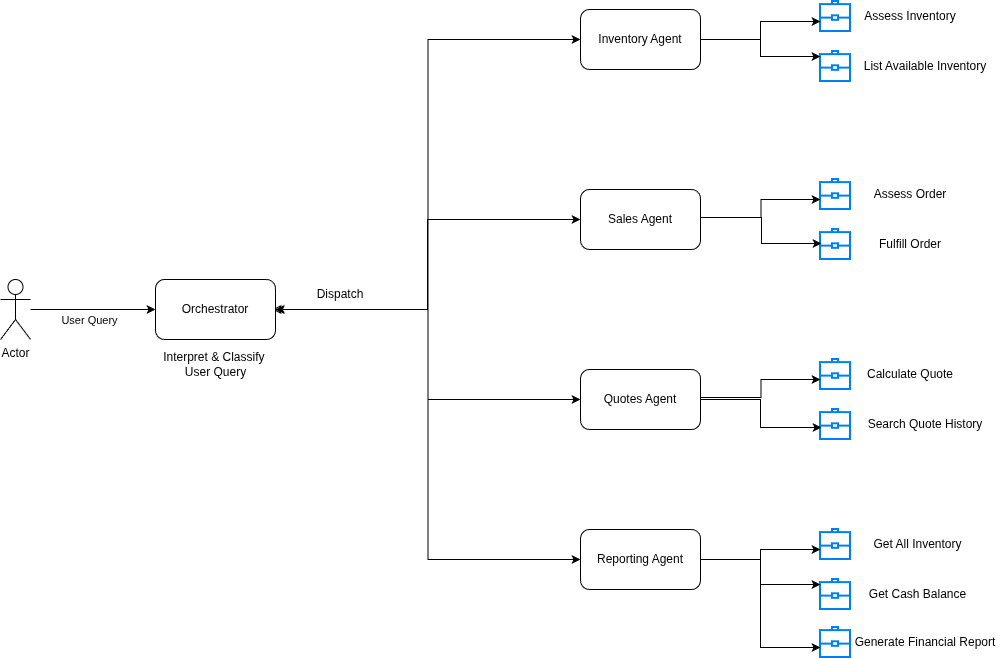

The diagram above was exported from draw.io. Its source (the exported page's mxGraphModel, read from the mxfile embedded in the PNG):
<mxGraphModel dx="1352" dy="804" grid="0" gridSize="10" guides="1" tooltips="1" connect="1" arrows="1" fold="1" page="0" pageScale="1" pageWidth="827" pageHeight="1169" background="light-dark(#FFFFFF,#FFFFFF)" math="0" shadow="0">
  <root>
    <mxCell id="0" />
    <mxCell id="1" parent="0" />
    <mxCell id="NANC5v11iFwUVvaPiNh--6" edge="1" parent="1" source="NANC5v11iFwUVvaPiNh--1" style="edgeStyle=orthogonalEdgeStyle;rounded=0;orthogonalLoop=1;jettySize=auto;html=1;entryX=0;entryY=0.5;entryDx=0;entryDy=0;startArrow=classicThin;startFill=1;fontColor=light-dark(#000000,#000000);labelBackgroundColor=light-dark(#FFFFFF,#FFFFFF);strokeColor=light-dark(#000000,#000000);" target="NANC5v11iFwUVvaPiNh--5" value="">
      <mxGeometry relative="1" as="geometry" />
    </mxCell>
    <mxCell id="NANC5v11iFwUVvaPiNh--7" edge="1" parent="1" style="edgeStyle=orthogonalEdgeStyle;rounded=0;orthogonalLoop=1;jettySize=auto;html=1;startArrow=classic;startFill=0;entryX=0;entryY=0.5;entryDx=0;entryDy=0;fontColor=light-dark(#000000,#000000);labelBackgroundColor=light-dark(#FFFFFF,#FFFFFF);strokeColor=light-dark(#000000,#000000);" target="NANC5v11iFwUVvaPiNh--8">
      <mxGeometry relative="1" as="geometry">
        <Array as="points">
          <mxPoint x="447" y="320" />
          <mxPoint x="447" y="230" />
        </Array>
        <mxPoint x="292" y="320" as="sourcePoint" />
        <mxPoint x="597" y="230" as="targetPoint" />
      </mxGeometry>
    </mxCell>
    <mxCell id="NANC5v11iFwUVvaPiNh--11" edge="1" parent="1" source="NANC5v11iFwUVvaPiNh--1" style="edgeStyle=orthogonalEdgeStyle;rounded=0;orthogonalLoop=1;jettySize=auto;html=1;entryX=0;entryY=0.5;entryDx=0;entryDy=0;startArrow=openThin;startFill=0;fontColor=light-dark(#000000,#000000);labelBackgroundColor=light-dark(#FFFFFF,#FFFFFF);strokeColor=light-dark(#000000,#000000);" target="NANC5v11iFwUVvaPiNh--10">
      <mxGeometry relative="1" as="geometry" />
    </mxCell>
    <mxCell id="NANC5v11iFwUVvaPiNh--1" parent="1" style="rounded=1;whiteSpace=wrap;html=1;fontColor=light-dark(#000000,#000000);labelBackgroundColor=none;fillColor=light-dark(#FFFFFF,#666666);" value="Orchestrator" vertex="1">
      <mxGeometry height="60" width="120" x="175" y="290" as="geometry" />
    </mxCell>
    <mxCell id="NANC5v11iFwUVvaPiNh--3" edge="1" parent="1" source="NANC5v11iFwUVvaPiNh--2" style="edgeStyle=orthogonalEdgeStyle;rounded=0;orthogonalLoop=1;jettySize=auto;html=1;entryX=0;entryY=0.5;entryDx=0;entryDy=0;fontColor=light-dark(#000000,#000000);labelBackgroundColor=light-dark(#FFFFFF,#FFFFFF);strokeColor=light-dark(#000000,#000000);" target="NANC5v11iFwUVvaPiNh--1">
      <mxGeometry relative="1" as="geometry" />
    </mxCell>
    <mxCell id="NANC5v11iFwUVvaPiNh--4" connectable="0" parent="NANC5v11iFwUVvaPiNh--3" style="edgeLabel;html=1;align=center;verticalAlign=middle;resizable=0;points=[];fontColor=light-dark(#000000,#000000);labelBackgroundColor=light-dark(#FFFFFF,#FFFFFF);" value="User Query" vertex="1">
      <mxGeometry relative="1" x="-0.2615" y="-3" as="geometry">
        <mxPoint x="12" y="7" as="offset" />
      </mxGeometry>
    </mxCell>
    <mxCell id="NANC5v11iFwUVvaPiNh--2" parent="1" style="shape=umlActor;verticalLabelPosition=bottom;verticalAlign=top;html=1;outlineConnect=0;fontColor=light-dark(#000000,#000000);labelBackgroundColor=light-dark(#FFFFFF,#FFFFFF);strokeColor=light-dark(#000000,#000000);" value="Actor" vertex="1">
      <mxGeometry height="60" width="30" x="20" y="290" as="geometry" />
    </mxCell>
    <mxCell id="NANC5v11iFwUVvaPiNh--5" parent="1" style="whiteSpace=wrap;html=1;rounded=1;fontColor=light-dark(#000000,#000000);labelBackgroundColor=none;fillColor=light-dark(#FFFFFF,#666666);" value="Inventory Agent" vertex="1">
      <mxGeometry height="60" width="120" x="600" y="20" as="geometry" />
    </mxCell>
    <mxCell id="NANC5v11iFwUVvaPiNh--8" parent="1" style="whiteSpace=wrap;html=1;rounded=1;fontColor=light-dark(#000000,#000000);labelBackgroundColor=none;fillColor=light-dark(#FFFFFF,#666666);" value="Sales Agent" vertex="1">
      <mxGeometry height="60" width="120" x="600" y="200" as="geometry" />
    </mxCell>
    <mxCell id="NANC5v11iFwUVvaPiNh--10" parent="1" style="whiteSpace=wrap;html=1;rounded=1;fontColor=light-dark(#000000,#000000);labelBackgroundColor=none;fillColor=light-dark(#FFFFFF,#666666);" value="Quotes Agent" vertex="1">
      <mxGeometry height="60" width="120" x="600" y="380" as="geometry" />
    </mxCell>
    <mxCell id="j-24-Z7Lc2VIt4pvNqa7-1" parent="1" style="whiteSpace=wrap;html=1;rounded=1;fontColor=light-dark(#000000,#000000);labelBackgroundColor=none;fillColor=light-dark(#FFFFFF,#666666);" value="Reporting Agent" vertex="1">
      <mxGeometry height="60" width="120" x="600" y="540" as="geometry" />
    </mxCell>
    <mxCell id="j-24-Z7Lc2VIt4pvNqa7-6" edge="1" parent="1" source="j-24-Z7Lc2VIt4pvNqa7-1" style="edgeStyle=orthogonalEdgeStyle;rounded=0;orthogonalLoop=1;jettySize=auto;html=1;startArrow=classic;startFill=1;entryX=1;entryY=0.5;entryDx=0;entryDy=0;fontColor=light-dark(#000000,#000000);labelBackgroundColor=light-dark(#FFFFFF,#FFFFFF);strokeColor=light-dark(#000000,#000000);" target="NANC5v11iFwUVvaPiNh--1" value="">
      <mxGeometry relative="1" as="geometry">
        <mxPoint x="600" y="570" as="sourcePoint" />
        <mxPoint x="370" y="520" as="targetPoint" />
      </mxGeometry>
    </mxCell>
    <mxCell id="j-24-Z7Lc2VIt4pvNqa7-3" parent="1" style="text;html=1;whiteSpace=wrap;strokeColor=none;fillColor=none;align=center;verticalAlign=middle;rounded=0;fontColor=light-dark(#000000,#000000);labelBackgroundColor=light-dark(#FFFFFF,#FFFFFF);" value="Interpret &amp;amp; Classify&amp;nbsp;&lt;div&gt;User Query&lt;/div&gt;" vertex="1">
      <mxGeometry height="50" width="135" x="167.5" y="350" as="geometry" />
    </mxCell>
    <mxCell id="j-24-Z7Lc2VIt4pvNqa7-4" parent="1" style="text;html=1;whiteSpace=wrap;strokeColor=none;fillColor=none;align=center;verticalAlign=middle;rounded=0;fontColor=light-dark(#000000,#000000);labelBackgroundColor=light-dark(#FFFFFF,#FFFFFF);" value="Dispatch" vertex="1">
      <mxGeometry height="30" width="60" x="330" y="290" as="geometry" />
    </mxCell>
    <mxCell id="j-24-Z7Lc2VIt4pvNqa7-7" parent="1" style="html=1;verticalLabelPosition=bottom;align=center;labelBackgroundColor=light-dark(#FFFFFF,#FFFFFF);verticalAlign=top;strokeWidth=2;strokeColor=#0080F0;shadow=0;dashed=0;shape=mxgraph.ios7.icons.briefcase;fontColor=light-dark(#000000,#000000);" value="" vertex="1">
      <mxGeometry height="30" width="30" x="840" y="12" as="geometry" />
    </mxCell>
    <mxCell id="j-24-Z7Lc2VIt4pvNqa7-10" parent="1" style="text;html=1;whiteSpace=wrap;strokeColor=none;fillColor=none;align=center;verticalAlign=middle;rounded=0;fontColor=light-dark(#000000,#000000);labelBackgroundColor=light-dark(#FFFFFF,#FFFFFF);" value="Assess Inventory" vertex="1">
      <mxGeometry height="30" width="120" x="870" y="12" as="geometry" />
    </mxCell>
    <mxCell id="j-24-Z7Lc2VIt4pvNqa7-11" parent="1" style="text;html=1;whiteSpace=wrap;strokeColor=none;fillColor=none;align=center;verticalAlign=middle;rounded=0;fontColor=light-dark(#000000,#000000);labelBackgroundColor=light-dark(#FFFFFF,#FFFFFF);" value="List Available Inventory" vertex="1">
      <mxGeometry height="30" width="150" x="870" y="62" as="geometry" />
    </mxCell>
    <mxCell id="j-24-Z7Lc2VIt4pvNqa7-12" parent="1" style="html=1;verticalLabelPosition=bottom;align=center;labelBackgroundColor=light-dark(#FFFFFF,#FFFFFF);verticalAlign=top;strokeWidth=2;strokeColor=#0080F0;shadow=0;dashed=0;shape=mxgraph.ios7.icons.briefcase;fontColor=light-dark(#000000,#000000);" value="" vertex="1">
      <mxGeometry height="30" width="30" x="840" y="62" as="geometry" />
    </mxCell>
    <mxCell id="j-24-Z7Lc2VIt4pvNqa7-13" edge="1" parent="1" source="NANC5v11iFwUVvaPiNh--5" style="edgeStyle=orthogonalEdgeStyle;rounded=0;orthogonalLoop=1;jettySize=auto;html=1;entryX=0;entryY=0.667;entryDx=0;entryDy=0;entryPerimeter=0;fontColor=light-dark(#000000,#000000);labelBackgroundColor=light-dark(#FFFFFF,#FFFFFF);strokeColor=light-dark(#000000,#000000);" target="j-24-Z7Lc2VIt4pvNqa7-7">
      <mxGeometry relative="1" as="geometry" />
    </mxCell>
    <mxCell id="j-24-Z7Lc2VIt4pvNqa7-14" edge="1" parent="1" source="NANC5v11iFwUVvaPiNh--5" style="edgeStyle=orthogonalEdgeStyle;rounded=0;orthogonalLoop=1;jettySize=auto;html=1;fontColor=light-dark(#000000,#000000);labelBackgroundColor=light-dark(#FFFFFF,#FFFFFF);strokeColor=light-dark(#000000,#000000);">
      <mxGeometry relative="1" as="geometry">
        <mxPoint x="840" y="67.01" as="targetPoint" />
      </mxGeometry>
    </mxCell>
    <mxCell id="j-24-Z7Lc2VIt4pvNqa7-15" parent="1" style="html=1;verticalLabelPosition=bottom;align=center;labelBackgroundColor=light-dark(#FFFFFF,#FFFFFF);verticalAlign=top;strokeWidth=2;strokeColor=#0080F0;shadow=0;dashed=0;shape=mxgraph.ios7.icons.briefcase;fontColor=light-dark(#000000,#000000);" value="" vertex="1">
      <mxGeometry height="30" width="30" x="840" y="190" as="geometry" />
    </mxCell>
    <mxCell id="j-24-Z7Lc2VIt4pvNqa7-16" parent="1" style="text;html=1;whiteSpace=wrap;strokeColor=none;fillColor=none;align=center;verticalAlign=middle;rounded=0;fontColor=light-dark(#000000,#000000);labelBackgroundColor=light-dark(#FFFFFF,#FFFFFF);" value="Assess Order" vertex="1">
      <mxGeometry height="30" width="120" x="870" y="190" as="geometry" />
    </mxCell>
    <mxCell id="j-24-Z7Lc2VIt4pvNqa7-17" parent="1" style="text;html=1;whiteSpace=wrap;strokeColor=none;fillColor=none;align=center;verticalAlign=middle;rounded=0;fontColor=light-dark(#000000,#000000);labelBackgroundColor=light-dark(#FFFFFF,#FFFFFF);" value="Fulfill Order" vertex="1">
      <mxGeometry height="30" width="120" x="870" y="240" as="geometry" />
    </mxCell>
    <mxCell id="j-24-Z7Lc2VIt4pvNqa7-18" parent="1" style="html=1;verticalLabelPosition=bottom;align=center;labelBackgroundColor=light-dark(#FFFFFF,#FFFFFF);verticalAlign=top;strokeWidth=2;strokeColor=#0080F0;shadow=0;dashed=0;shape=mxgraph.ios7.icons.briefcase;fontColor=light-dark(#000000,#000000);" value="" vertex="1">
      <mxGeometry height="30" width="30" x="840" y="240" as="geometry" />
    </mxCell>
    <mxCell id="j-24-Z7Lc2VIt4pvNqa7-19" edge="1" parent="1" style="edgeStyle=orthogonalEdgeStyle;rounded=0;orthogonalLoop=1;jettySize=auto;html=1;entryX=0;entryY=0.667;entryDx=0;entryDy=0;entryPerimeter=0;fontColor=light-dark(#000000,#000000);labelBackgroundColor=light-dark(#FFFFFF,#FFFFFF);strokeColor=light-dark(#000000,#000000);" target="j-24-Z7Lc2VIt4pvNqa7-15">
      <mxGeometry relative="1" as="geometry">
        <mxPoint x="720" y="228" as="sourcePoint" />
      </mxGeometry>
    </mxCell>
    <mxCell id="j-24-Z7Lc2VIt4pvNqa7-20" edge="1" parent="1" style="edgeStyle=orthogonalEdgeStyle;rounded=0;orthogonalLoop=1;jettySize=auto;html=1;entryX=-0.033;entryY=0.533;entryDx=0;entryDy=0;entryPerimeter=0;exitX=1;exitY=0.5;exitDx=0;exitDy=0;fontColor=light-dark(#000000,#000000);labelBackgroundColor=light-dark(#FFFFFF,#FFFFFF);strokeColor=light-dark(#000000,#000000);">
      <mxGeometry relative="1" as="geometry">
        <Array as="points">
          <mxPoint x="781" y="228" />
          <mxPoint x="781" y="254" />
        </Array>
        <mxPoint x="722" y="228" as="sourcePoint" />
        <mxPoint x="841.0100000000002" y="253.99" as="targetPoint" />
      </mxGeometry>
    </mxCell>
    <mxCell id="j-24-Z7Lc2VIt4pvNqa7-21" parent="1" style="html=1;verticalLabelPosition=bottom;align=center;labelBackgroundColor=light-dark(#FFFFFF,#FFFFFF);verticalAlign=top;strokeWidth=2;strokeColor=#0080F0;shadow=0;dashed=0;shape=mxgraph.ios7.icons.briefcase;fontColor=light-dark(#000000,#000000);" value="" vertex="1">
      <mxGeometry height="30" width="30" x="840" y="370" as="geometry" />
    </mxCell>
    <mxCell id="j-24-Z7Lc2VIt4pvNqa7-22" parent="1" style="text;html=1;whiteSpace=wrap;strokeColor=none;fillColor=none;align=center;verticalAlign=middle;rounded=0;fontColor=light-dark(#000000,#000000);labelBackgroundColor=light-dark(#FFFFFF,#FFFFFF);" value="Calculate Quote" vertex="1">
      <mxGeometry height="30" width="120" x="870" y="370" as="geometry" />
    </mxCell>
    <mxCell id="j-24-Z7Lc2VIt4pvNqa7-23" parent="1" style="text;html=1;whiteSpace=wrap;strokeColor=none;fillColor=none;align=center;verticalAlign=middle;rounded=0;fontColor=light-dark(#000000,#000000);labelBackgroundColor=light-dark(#FFFFFF,#FFFFFF);" value="Search Quote History" vertex="1">
      <mxGeometry height="30" width="150" x="870" y="420" as="geometry" />
    </mxCell>
    <mxCell id="j-24-Z7Lc2VIt4pvNqa7-24" parent="1" style="html=1;verticalLabelPosition=bottom;align=center;labelBackgroundColor=light-dark(#FFFFFF,#FFFFFF);verticalAlign=top;strokeWidth=2;strokeColor=#0080F0;shadow=0;dashed=0;shape=mxgraph.ios7.icons.briefcase;fontColor=light-dark(#000000,#000000);" value="" vertex="1">
      <mxGeometry height="30" width="30" x="840" y="420" as="geometry" />
    </mxCell>
    <mxCell id="j-24-Z7Lc2VIt4pvNqa7-25" edge="1" parent="1" style="edgeStyle=orthogonalEdgeStyle;rounded=0;orthogonalLoop=1;jettySize=auto;html=1;entryX=0;entryY=0.667;entryDx=0;entryDy=0;entryPerimeter=0;fontColor=light-dark(#000000,#000000);labelBackgroundColor=light-dark(#FFFFFF,#FFFFFF);strokeColor=light-dark(#000000,#000000);" target="j-24-Z7Lc2VIt4pvNqa7-21">
      <mxGeometry relative="1" as="geometry">
        <mxPoint x="720" y="408" as="sourcePoint" />
      </mxGeometry>
    </mxCell>
    <mxCell id="j-24-Z7Lc2VIt4pvNqa7-26" edge="1" parent="1" source="NANC5v11iFwUVvaPiNh--10" style="edgeStyle=orthogonalEdgeStyle;rounded=0;orthogonalLoop=1;jettySize=auto;html=1;entryX=0.033;entryY=0.6;entryDx=0;entryDy=0;entryPerimeter=0;exitX=1;exitY=0.5;exitDx=0;exitDy=0;fontColor=light-dark(#000000,#000000);labelBackgroundColor=light-dark(#FFFFFF,#FFFFFF);strokeColor=light-dark(#000000,#000000);" target="j-24-Z7Lc2VIt4pvNqa7-24">
      <mxGeometry relative="1" as="geometry">
        <mxPoint x="720" y="408" as="sourcePoint" />
        <mxPoint x="840" y="425.01" as="targetPoint" />
      </mxGeometry>
    </mxCell>
    <mxCell id="j-24-Z7Lc2VIt4pvNqa7-27" parent="1" style="html=1;verticalLabelPosition=bottom;align=center;labelBackgroundColor=light-dark(#FFFFFF,#FFFFFF);verticalAlign=top;strokeWidth=2;strokeColor=#0080F0;shadow=0;dashed=0;shape=mxgraph.ios7.icons.briefcase;fontColor=light-dark(#000000,#000000);" value="" vertex="1">
      <mxGeometry height="30" width="30" x="840" y="540" as="geometry" />
    </mxCell>
    <mxCell id="j-24-Z7Lc2VIt4pvNqa7-28" parent="1" style="text;html=1;whiteSpace=wrap;strokeColor=none;fillColor=none;align=center;verticalAlign=middle;rounded=0;fontColor=light-dark(#000000,#000000);labelBackgroundColor=light-dark(#FFFFFF,#FFFFFF);" value="Get All Inventory" vertex="1">
      <mxGeometry height="30" width="135" x="870" y="540" as="geometry" />
    </mxCell>
    <mxCell id="j-24-Z7Lc2VIt4pvNqa7-29" parent="1" style="text;html=1;whiteSpace=wrap;strokeColor=none;fillColor=none;align=center;verticalAlign=middle;rounded=0;fontColor=light-dark(#000000,#000000);labelBackgroundColor=light-dark(#FFFFFF,#FFFFFF);" value="Get Cash Balance" vertex="1">
      <mxGeometry height="30" width="135" x="870" y="590" as="geometry" />
    </mxCell>
    <mxCell id="j-24-Z7Lc2VIt4pvNqa7-30" parent="1" style="html=1;verticalLabelPosition=bottom;align=center;labelBackgroundColor=light-dark(#FFFFFF,#FFFFFF);verticalAlign=top;strokeWidth=2;strokeColor=#0080F0;shadow=0;dashed=0;shape=mxgraph.ios7.icons.briefcase;fontColor=light-dark(#000000,#000000);" value="" vertex="1">
      <mxGeometry height="30" width="30" x="840" y="590" as="geometry" />
    </mxCell>
    <mxCell id="j-24-Z7Lc2VIt4pvNqa7-31" edge="1" parent="1" source="j-24-Z7Lc2VIt4pvNqa7-1" style="edgeStyle=orthogonalEdgeStyle;rounded=0;orthogonalLoop=1;jettySize=auto;html=1;entryX=0;entryY=0.667;entryDx=0;entryDy=0;entryPerimeter=0;exitX=1;exitY=0.5;exitDx=0;exitDy=0;fontColor=light-dark(#000000,#000000);labelBackgroundColor=light-dark(#FFFFFF,#FFFFFF);strokeColor=light-dark(#000000,#000000);" target="j-24-Z7Lc2VIt4pvNqa7-27">
      <mxGeometry relative="1" as="geometry">
        <mxPoint x="720" y="578" as="sourcePoint" />
      </mxGeometry>
    </mxCell>
    <mxCell id="j-24-Z7Lc2VIt4pvNqa7-32" edge="1" parent="1" source="j-24-Z7Lc2VIt4pvNqa7-1" style="edgeStyle=orthogonalEdgeStyle;rounded=0;orthogonalLoop=1;jettySize=auto;html=1;exitX=1;exitY=0.5;exitDx=0;exitDy=0;fontColor=light-dark(#000000,#000000);labelBackgroundColor=light-dark(#FFFFFF,#FFFFFF);strokeColor=light-dark(#000000,#000000);">
      <mxGeometry relative="1" as="geometry">
        <mxPoint x="720" y="578" as="sourcePoint" />
        <mxPoint x="840" y="595.01" as="targetPoint" />
      </mxGeometry>
    </mxCell>
    <mxCell id="j-24-Z7Lc2VIt4pvNqa7-33" parent="1" style="text;html=1;whiteSpace=wrap;strokeColor=none;fillColor=none;align=center;verticalAlign=middle;rounded=0;fontColor=light-dark(#000000,#000000);labelBackgroundColor=light-dark(#FFFFFF,#FFFFFF);" value="Generate Financial Report" vertex="1">
      <mxGeometry height="30" width="150" x="870" y="638" as="geometry" />
    </mxCell>
    <mxCell id="j-24-Z7Lc2VIt4pvNqa7-34" parent="1" style="html=1;verticalLabelPosition=bottom;align=center;labelBackgroundColor=light-dark(#FFFFFF,#FFFFFF);verticalAlign=top;strokeWidth=2;strokeColor=#0080F0;shadow=0;dashed=0;shape=mxgraph.ios7.icons.briefcase;fontColor=light-dark(#000000,#000000);" value="" vertex="1">
      <mxGeometry height="30" width="30" x="840" y="638" as="geometry" />
    </mxCell>
    <mxCell id="j-24-Z7Lc2VIt4pvNqa7-35" edge="1" parent="1" source="j-24-Z7Lc2VIt4pvNqa7-1" style="edgeStyle=orthogonalEdgeStyle;rounded=0;orthogonalLoop=1;jettySize=auto;html=1;entryX=0;entryY=0.667;entryDx=0;entryDy=0;entryPerimeter=0;fontColor=light-dark(#000000,#000000);labelBackgroundColor=light-dark(#FFFFFF,#FFFFFF);strokeColor=light-dark(#000000,#000000);" target="j-24-Z7Lc2VIt4pvNqa7-34">
      <mxGeometry relative="1" as="geometry" />
    </mxCell>
  </root>
</mxGraphModel>